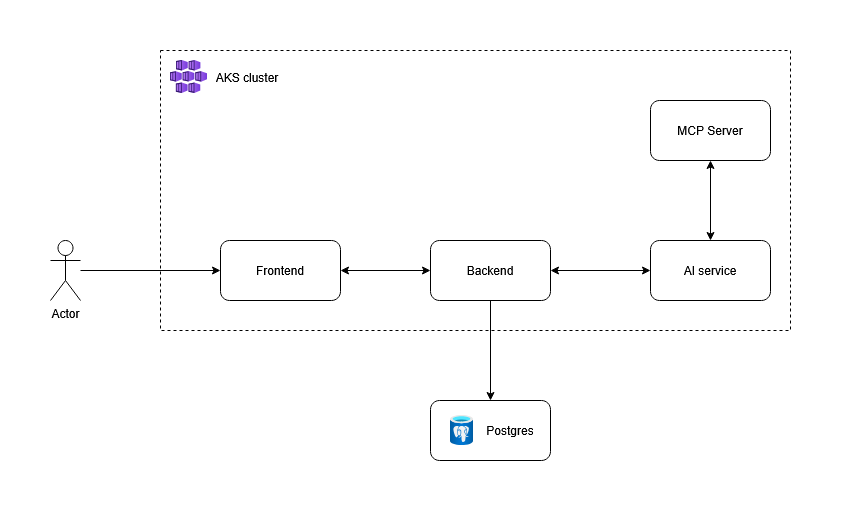

The diagram above was exported from draw.io. Its source (the exported page's mxGraphModel, read from the mxfile embedded in the PNG):
<mxGraphModel dx="1026" dy="632" grid="1" gridSize="10" guides="1" tooltips="1" connect="1" arrows="1" fold="1" page="1" pageScale="1" pageWidth="850" pageHeight="1100" math="0" shadow="0">
  <root>
    <mxCell id="0" />
    <mxCell id="1" parent="0" />
    <mxCell id="y7ijQvcPPgnYW6iotSNI-13" parent="1" style="rounded=0;whiteSpace=wrap;html=1;dashed=1;" value="" vertex="1">
      <mxGeometry height="280" width="630" x="160" y="50" as="geometry" />
    </mxCell>
    <mxCell id="y7ijQvcPPgnYW6iotSNI-12" edge="1" parent="1" source="Azz7jdN3QJLwKPN9UFF_-1" style="edgeStyle=orthogonalEdgeStyle;rounded=0;orthogonalLoop=1;jettySize=auto;html=1;entryX=0;entryY=0.5;entryDx=0;entryDy=0;" target="y7ijQvcPPgnYW6iotSNI-1">
      <mxGeometry relative="1" as="geometry" />
    </mxCell>
    <mxCell id="Azz7jdN3QJLwKPN9UFF_-1" parent="1" style="shape=umlActor;verticalLabelPosition=bottom;verticalAlign=top;html=1;outlineConnect=0;" value="Actor" vertex="1">
      <mxGeometry height="60" width="30" x="50" y="240" as="geometry" />
    </mxCell>
    <mxCell id="y7ijQvcPPgnYW6iotSNI-21" edge="1" parent="1" source="y7ijQvcPPgnYW6iotSNI-1" style="edgeStyle=orthogonalEdgeStyle;rounded=0;orthogonalLoop=1;jettySize=auto;html=1;exitX=1;exitY=0.5;exitDx=0;exitDy=0;entryX=0;entryY=0.5;entryDx=0;entryDy=0;startArrow=classic;startFill=1;" target="y7ijQvcPPgnYW6iotSNI-2">
      <mxGeometry relative="1" as="geometry" />
    </mxCell>
    <mxCell id="y7ijQvcPPgnYW6iotSNI-1" parent="1" style="rounded=1;whiteSpace=wrap;html=1;fillColor=none;" value="Frontend" vertex="1">
      <mxGeometry height="60" width="120" x="220" y="240" as="geometry" />
    </mxCell>
    <mxCell id="y7ijQvcPPgnYW6iotSNI-22" edge="1" parent="1" source="y7ijQvcPPgnYW6iotSNI-2" style="edgeStyle=orthogonalEdgeStyle;rounded=0;orthogonalLoop=1;jettySize=auto;html=1;exitX=1;exitY=0.5;exitDx=0;exitDy=0;entryX=0;entryY=0.5;entryDx=0;entryDy=0;startArrow=classic;startFill=1;" target="y7ijQvcPPgnYW6iotSNI-6">
      <mxGeometry relative="1" as="geometry" />
    </mxCell>
    <mxCell id="y7ijQvcPPgnYW6iotSNI-24" edge="1" parent="1" source="y7ijQvcPPgnYW6iotSNI-2" style="edgeStyle=orthogonalEdgeStyle;rounded=0;orthogonalLoop=1;jettySize=auto;html=1;exitX=0.5;exitY=1;exitDx=0;exitDy=0;entryX=0.5;entryY=0;entryDx=0;entryDy=0;" target="y7ijQvcPPgnYW6iotSNI-19">
      <mxGeometry relative="1" as="geometry" />
    </mxCell>
    <mxCell id="y7ijQvcPPgnYW6iotSNI-2" parent="1" style="rounded=1;whiteSpace=wrap;html=1;fillColor=none;" value="Backend" vertex="1">
      <mxGeometry height="60" width="120" x="430" y="240" as="geometry" />
    </mxCell>
    <mxCell id="y7ijQvcPPgnYW6iotSNI-23" edge="1" parent="1" source="y7ijQvcPPgnYW6iotSNI-6" style="edgeStyle=orthogonalEdgeStyle;rounded=0;orthogonalLoop=1;jettySize=auto;html=1;exitX=0.5;exitY=0;exitDx=0;exitDy=0;entryX=0.5;entryY=1;entryDx=0;entryDy=0;startArrow=classic;startFill=1;" target="y7ijQvcPPgnYW6iotSNI-9">
      <mxGeometry relative="1" as="geometry" />
    </mxCell>
    <mxCell id="y7ijQvcPPgnYW6iotSNI-6" parent="1" style="rounded=1;whiteSpace=wrap;html=1;fillColor=none;" value="AI service" vertex="1">
      <mxGeometry height="60" width="120" x="650" y="240" as="geometry" />
    </mxCell>
    <mxCell id="y7ijQvcPPgnYW6iotSNI-9" parent="1" style="rounded=1;whiteSpace=wrap;html=1;fillColor=none;" value="MCP Server" vertex="1">
      <mxGeometry height="60" width="120" x="650" y="100" as="geometry" />
    </mxCell>
    <mxCell id="y7ijQvcPPgnYW6iotSNI-14" parent="1" style="text;html=1;whiteSpace=wrap;strokeColor=none;fillColor=none;align=center;verticalAlign=middle;rounded=0;" value="AKS cluster" vertex="1">
      <mxGeometry height="30" width="80" x="207.13" y="61.5" as="geometry" />
    </mxCell>
    <mxCell id="y7ijQvcPPgnYW6iotSNI-15" parent="1" style="shape=image;verticalLabelPosition=bottom;labelBackgroundColor=default;verticalAlign=top;aspect=fixed;imageAspect=0;editableCssRules=.*;image=data:image/svg+xml,(base64 omitted: 5324 chars);" value="" vertex="1">
      <mxGeometry height="33" width="37.13" x="170" y="60" as="geometry" />
    </mxCell>
    <mxCell id="y7ijQvcPPgnYW6iotSNI-19" parent="1" style="rounded=1;whiteSpace=wrap;html=1;fillColor=none;align=center;" value="" vertex="1">
      <mxGeometry height="60" width="120" x="430" y="400" as="geometry" />
    </mxCell>
    <mxCell id="y7ijQvcPPgnYW6iotSNI-25" parent="1" style="shape=image;verticalLabelPosition=bottom;labelBackgroundColor=default;verticalAlign=top;aspect=fixed;imageAspect=0;editableCssRules=.*;image=data:image/svg+xml,(base64 omitted: 4804 chars);" value="" vertex="1">
      <mxGeometry height="30" width="22.94" x="450" y="415" as="geometry" />
    </mxCell>
    <mxCell id="y7ijQvcPPgnYW6iotSNI-26" parent="1" style="text;html=1;whiteSpace=wrap;strokeColor=none;fillColor=none;align=center;verticalAlign=middle;rounded=0;" value="Postgres" vertex="1">
      <mxGeometry height="30" width="60" x="480" y="415" as="geometry" />
    </mxCell>
  </root>
</mxGraphModel>